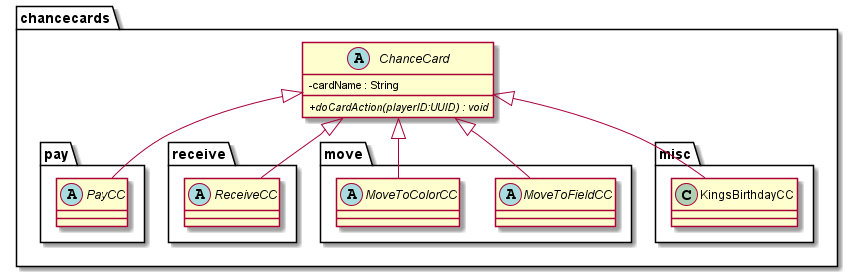

The diagram above was rendered by PlantUML. Its source (embedded in the PNG):
@startuml
'https://plantuml.com/class-diagram

skinparam classAttributeIconSize 0

package chancecards {
    abstract class ChanceCard {
        -cardName : String

        {abstract} +doCardAction(playerID:UUID) : void
    }

    package pay {
        abstract class PayCC {
        }

        ChanceCard <|-- PayCC
    }

    package receive {
        abstract class ReceiveCC {
        }

        ChanceCard <|-- ReceiveCC
    }

    package move {
        abstract class MoveToFieldCC {
        }

        abstract class MoveToColorCC {
        }

        ChanceCard <|-- MoveToFieldCC
        ChanceCard <|-- MoveToColorCC
    }

    package misc {
        class KingsBirthdayCC {
        }

        ChanceCard <|-- KingsBirthdayCC
    }
}

@enduml